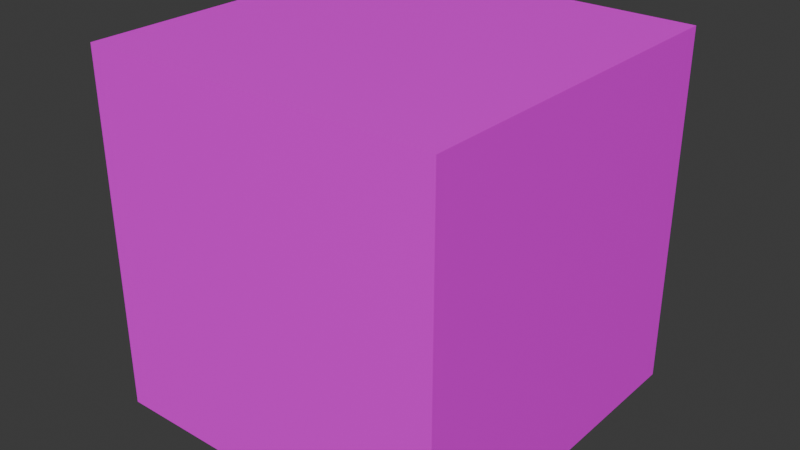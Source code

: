 # Source: StoneWall.blend  (saved by Blender 4.0.36; exported with 4.5.12 LTS)
import bpy
from mathutils import Matrix  # noqa: F401  (used for matrix-valued properties, if any)

bpy.ops.wm.read_factory_settings(use_empty=True)
scene = bpy.context.scene
scene.name = 'Scene'

# ---- collections
col_collection = bpy.data.collections.new('Collection'); scene.collection.children.link(col_collection)

# ---- images (referenced by path relative to the original .blend; pixels are not part of the script)
import os
ASSET_DIR = os.environ.get("B2B_ASSET_DIR", "")  # directory of the original .blend (textures are referenced by path, not embedded)
HERE = os.path.dirname(os.path.abspath(__file__))  # packed textures are extracted next to this script under _unpacked/

def load_image(name, relpath, width, height, colorspace="sRGB"):
    """Load a texture the original file referenced (path relative to the .blend, or extracted next to this script)."""
    p = next((c for c in (os.path.join(HERE, relpath), os.path.join(ASSET_DIR, relpath)) if relpath and os.path.exists(c)), "")
    if p:
        img = bpy.data.images.load(p, check_existing=True)
        img.name = name
    else:  # same state as the original file: an image datablock whose file is absent (Cycles renders it pink)
        img = bpy.data.images.new(name, width, height)
        img.source = "FILE"
        img.filepath = "//" + (relpath or name)
    img.colorspace_settings.name = colorspace
    return img
img_stonewallside_png = load_image('StoneWallSide.png', 'StoneWallSide.png', 1024, 1024, 'sRGB')
img_stonewalltop_png = load_image('StoneWallTop.png', 'StoneWallTop.png', 1024, 1024, 'sRGB')

# ---- materials (node trees are filled in below, after node groups)
mat_0 = bpy.data.materials.new('0')
mat_0.use_transparent_shadow = False
mat_1 = bpy.data.materials.new('1')
mat_1.use_transparent_shadow = False

# ---- material node trees
mat_0.use_nodes = True; mat_0.node_tree.nodes.clear()
_N = mat_0.node_tree.nodes; _L = mat_0.node_tree.links
n0 = _N.new('ShaderNodeBsdfPrincipled'); n0.name = 'Principled BSDF'; n0.location = (10, 300)
n0.inputs[3].default_value = 1.45
n1 = _N.new('ShaderNodeOutputMaterial'); n1.name = 'Material Output'; n1.location = (300, 300)
n2 = _N.new('ShaderNodeTexImage'); n2.name = 'Image Texture'; n2.location = (-280, 280)
n2.image = img_stonewallside_png
n2.interpolation = 'Closest'
_L.new(n0.outputs[0], n1.inputs[0])
_L.new(n2.outputs[0], n0.inputs[0])
n1.is_active_output = True
mat_1.use_nodes = True; mat_1.node_tree.nodes.clear()
_N = mat_1.node_tree.nodes; _L = mat_1.node_tree.links
n0 = _N.new('ShaderNodeBsdfPrincipled'); n0.name = 'Principled BSDF'; n0.location = (10, 300)
n0.inputs[3].default_value = 1.45
n1 = _N.new('ShaderNodeOutputMaterial'); n1.name = 'Material Output'; n1.location = (300, 300)
n2 = _N.new('ShaderNodeTexImage'); n2.name = 'Image Texture'; n2.location = (-280, 280)
n2.image = img_stonewalltop_png
n2.interpolation = 'Closest'
_L.new(n0.outputs[0], n1.inputs[0])
_L.new(n2.outputs[0], n0.inputs[0])
n1.is_active_output = True

# ---- world
world_world = bpy.data.worlds.new('World'); scene.world = world_world
world_world.use_nodes = True; world_world.node_tree.nodes.clear()
_N = world_world.node_tree.nodes; _L = world_world.node_tree.links
n0 = _N.new('ShaderNodeOutputWorld'); n0.name = 'World Output'; n0.location = (300, 300)
n1 = _N.new('ShaderNodeBackground'); n1.name = 'Background'; n1.location = (10, 300)
n1.inputs[0].default_value = (0.05088, 0.05088, 0.05088, 1.0)
_L.new(n1.outputs[0], n0.inputs[0])
n0.is_active_output = True
world_world.color = (0.05088, 0.05088, 0.05088)
world_world.use_sun_shadow = False
world_world.sun_shadow_jitter_overblur = 0.0

# ---- meshes
me_plane = bpy.data.meshes.new('Plane')
me_plane.from_pydata([(-1.0, -1.0, 0.0), (1.0, -1.0, 0.0), (-1.0, 1.0, 0.0), (1.0, 1.0, 0.0), (-1.0, 1.0, -2.0), (1.0, 1.0, -2.0), (-1.0, -1.0, -2.0), (1.0, -1.0, -2.0)], [], [(0, 1, 3, 2), (2, 3, 5, 4), (4, 5, 7, 6), (1, 7, 5, 3), (2, 4, 6, 0)])
me_plane.polygons.foreach_set('material_index', [0, 1, 0, 0, 0])
_uv = me_plane.uv_layers.new(name='UVMap')
_uv.uv.foreach_set('vector', [0.0, 0.0, 1.0, 0.0, 1.0, 1.0, 0.0, 1.0, 0.0, 0.0, 1.0, 0.0, 1.0, 1.0, 0.0, 1.0, 1.0, 1.0, 0.0, 1.0, 1.192e-07, 0.0, 1.0, 1.192e-07, 0.0, 0.0, 1.0, 0.0, 1.0, 1.0, 0.0, 1.0, 1.0, 1.0, 0.0, 1.0, 1.192e-07, 0.0, 1.0, 1.192e-07])
me_plane.materials.append(mat_0)
me_plane.materials.append(mat_1)
me_plane.update()

# ---- objects
ob_stonewall_col = bpy.data.objects.new('StoneWall-col', me_plane)

# ---- transforms, parenting, visibility, modifiers, constraints
ob_stonewall_col.location = (0.0, -1.0, 1.0)
ob_stonewall_col.rotation_euler = (1.571, -0.0, 0.0)

# ---- collection membership
col_collection.objects.link(ob_stonewall_col)

# ---- scene / render settings (as saved in the file)
scene.frame_start = 1; scene.frame_end = 250; scene.frame_set(1)
scene.render.engine = 'BLENDER_EEVEE_NEXT'
scene.cycles.sampling_pattern = 'TABULATED_SOBOL'
bpy.context.view_layer.update()

# ---- added for rendering (the .blend has no active camera and no usable light): camera, sun
cam_auto = bpy.data.cameras.new('AutoCamera')
cam_auto.lens = 50.0
cam_auto.sensor_width = 36.0
cam_auto.clip_end = 1000.0
ob_auto_camera = bpy.data.objects.new('AutoCamera', cam_auto)
scene.collection.objects.link(ob_auto_camera)
ob_auto_camera.location = (3.20507, -3.84609, 3.56406)
ob_auto_camera.rotation_euler = (1.09748, -7.21219e-08, 0.694738)
scene.camera = ob_auto_camera
light_auto_sun = bpy.data.lights.new('AutoSun', 'SUN')
light_auto_sun.energy = 3.0
light_auto_sun.angle = 0.0523599
ob_auto_sun = bpy.data.objects.new('AutoSun', light_auto_sun)
scene.collection.objects.link(ob_auto_sun)
ob_auto_sun.rotation_euler = (0.872665, 0.174533, 0.523599)
bpy.context.view_layer.update()

